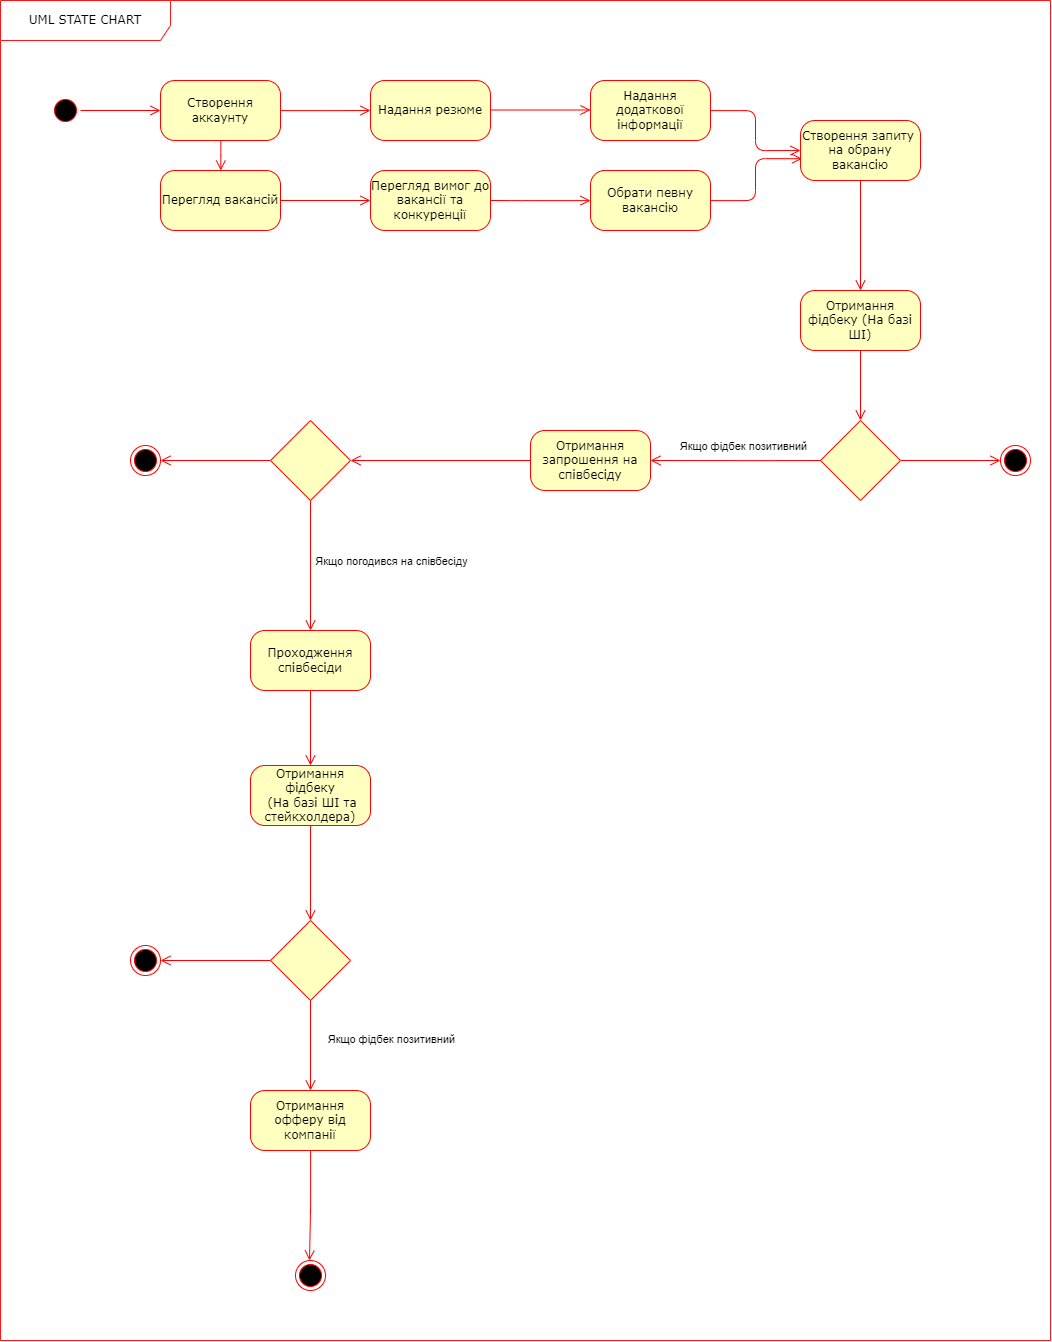

The diagram above was exported from draw.io. Its source (the exported page's mxGraphModel, read from the mxfile embedded in the PNG):
<mxGraphModel dx="2333" dy="1229" grid="1" gridSize="10" guides="1" tooltips="1" connect="1" arrows="1" fold="1" page="1" pageScale="1" pageWidth="3300" pageHeight="2339" background="none" math="0" shadow="0">
  <root>
    <mxCell id="0" />
    <mxCell id="1" parent="0" />
    <mxCell id="382b91b5511bd0f7-1" value="" style="ellipse;html=1;shape=startState;fillColor=#000000;strokeColor=#ff0000;rounded=1;shadow=0;comic=0;labelBackgroundColor=none;fontFamily=Verdana;fontSize=12;fontColor=#000000;align=center;direction=south;" parent="1" vertex="1">
      <mxGeometry x="130" y="135" width="30" height="30" as="geometry" />
    </mxCell>
    <mxCell id="382b91b5511bd0f7-5" value="Перегляд вакансій" style="rounded=1;whiteSpace=wrap;html=1;arcSize=24;fillColor=#ffffc0;strokeColor=#ff0000;shadow=0;comic=0;labelBackgroundColor=none;fontFamily=Verdana;fontSize=12;fontColor=#000000;align=center;" parent="1" vertex="1">
      <mxGeometry x="240" y="210" width="120" height="60" as="geometry" />
    </mxCell>
    <mxCell id="382b91b5511bd0f7-6" value="Створення аккаунту" style="rounded=1;whiteSpace=wrap;html=1;arcSize=24;fillColor=#ffffc0;strokeColor=#ff0000;shadow=0;comic=0;labelBackgroundColor=none;fontFamily=Verdana;fontSize=12;fontColor=#000000;align=center;" parent="1" vertex="1">
      <mxGeometry x="240" y="120" width="120" height="60" as="geometry" />
    </mxCell>
    <mxCell id="382b91b5511bd0f7-7" value="Надання резюме" style="rounded=1;whiteSpace=wrap;html=1;arcSize=24;fillColor=#ffffc0;strokeColor=#ff0000;shadow=0;comic=0;labelBackgroundColor=none;fontFamily=Verdana;fontSize=12;fontColor=#000000;align=center;" parent="1" vertex="1">
      <mxGeometry x="450" y="120" width="120" height="60" as="geometry" />
    </mxCell>
    <mxCell id="382b91b5511bd0f7-9" value="Надання додаткової інформації" style="rounded=1;whiteSpace=wrap;html=1;arcSize=24;fillColor=#ffffc0;strokeColor=#ff0000;shadow=0;comic=0;labelBackgroundColor=none;fontFamily=Verdana;fontSize=12;fontColor=#000000;align=center;" parent="1" vertex="1">
      <mxGeometry x="670" y="120" width="120" height="60" as="geometry" />
    </mxCell>
    <mxCell id="382b91b5511bd0f7-10" value="Перегляд вимог до вакансії та конкуренції" style="rounded=1;whiteSpace=wrap;html=1;arcSize=24;fillColor=#ffffc0;strokeColor=#ff0000;shadow=0;comic=0;labelBackgroundColor=none;fontFamily=Verdana;fontSize=12;fontColor=#000000;align=center;" parent="1" vertex="1">
      <mxGeometry x="450" y="210" width="120" height="60" as="geometry" />
    </mxCell>
    <mxCell id="2a3bc250acf0617d-8" value="UML STATE CHART" style="shape=umlFrame;whiteSpace=wrap;html=1;rounded=1;shadow=0;comic=0;labelBackgroundColor=none;strokeWidth=1;fontFamily=Verdana;fontSize=12;align=center;strokeColor=#ff1715;width=170;height=40;" parent="1" vertex="1">
      <mxGeometry x="80" y="40" width="1050" height="1340" as="geometry" />
    </mxCell>
    <mxCell id="2a3bc250acf0617d-9" style="edgeStyle=orthogonalEdgeStyle;html=1;labelBackgroundColor=none;endArrow=open;endSize=8;strokeColor=#ff0000;fontFamily=Verdana;fontSize=12;align=left;" parent="1" source="382b91b5511bd0f7-1" target="382b91b5511bd0f7-6" edge="1">
      <mxGeometry relative="1" as="geometry" />
    </mxCell>
    <mxCell id="2a3bc250acf0617d-10" style="edgeStyle=orthogonalEdgeStyle;html=1;labelBackgroundColor=none;endArrow=open;endSize=8;strokeColor=#ff0000;fontFamily=Verdana;fontSize=12;align=left;entryX=0;entryY=0.5;" parent="1" source="382b91b5511bd0f7-6" target="382b91b5511bd0f7-7" edge="1">
      <mxGeometry relative="1" as="geometry">
        <Array as="points">
          <mxPoint x="410" y="150" />
          <mxPoint x="410" y="150" />
        </Array>
      </mxGeometry>
    </mxCell>
    <mxCell id="2a3bc250acf0617d-13" style="edgeStyle=orthogonalEdgeStyle;html=1;exitX=1;exitY=0.5;entryX=0;entryY=0.5;labelBackgroundColor=none;endArrow=open;endSize=8;strokeColor=#ff0000;fontFamily=Verdana;fontSize=12;align=left;" parent="1" source="382b91b5511bd0f7-5" target="382b91b5511bd0f7-10" edge="1">
      <mxGeometry relative="1" as="geometry" />
    </mxCell>
    <mxCell id="3EFuscGKZW8V2BBXcFcE-2" style="edgeStyle=orthogonalEdgeStyle;html=1;labelBackgroundColor=none;endArrow=open;endSize=8;strokeColor=#ff0000;fontFamily=Verdana;fontSize=12;align=left;" edge="1" parent="1" target="382b91b5511bd0f7-9">
      <mxGeometry relative="1" as="geometry">
        <Array as="points" />
        <mxPoint x="570" y="149.5" as="sourcePoint" />
        <mxPoint x="660" y="149.5" as="targetPoint" />
      </mxGeometry>
    </mxCell>
    <mxCell id="3EFuscGKZW8V2BBXcFcE-4" value="Обрати певну вакансію" style="rounded=1;whiteSpace=wrap;html=1;arcSize=24;fillColor=#ffffc0;strokeColor=#ff0000;shadow=0;comic=0;labelBackgroundColor=none;fontFamily=Verdana;fontSize=12;fontColor=#000000;align=center;" vertex="1" parent="1">
      <mxGeometry x="670" y="210" width="120" height="60" as="geometry" />
    </mxCell>
    <mxCell id="3EFuscGKZW8V2BBXcFcE-6" style="edgeStyle=elbowEdgeStyle;html=1;labelBackgroundColor=none;endArrow=open;endSize=8;strokeColor=#ff0000;fontFamily=Verdana;fontSize=12;align=left;" edge="1" parent="1" source="382b91b5511bd0f7-6" target="382b91b5511bd0f7-5">
      <mxGeometry relative="1" as="geometry">
        <mxPoint x="299.75" y="180" as="sourcePoint" />
        <mxPoint x="300" y="210" as="targetPoint" />
      </mxGeometry>
    </mxCell>
    <mxCell id="3EFuscGKZW8V2BBXcFcE-7" style="edgeStyle=orthogonalEdgeStyle;html=1;exitX=1;exitY=0.5;labelBackgroundColor=none;endArrow=open;endSize=8;strokeColor=#ff0000;fontFamily=Verdana;fontSize=12;align=left;exitDx=0;exitDy=0;" edge="1" parent="1" source="382b91b5511bd0f7-10" target="3EFuscGKZW8V2BBXcFcE-4">
      <mxGeometry relative="1" as="geometry">
        <mxPoint x="580" y="239.75" as="sourcePoint" />
        <mxPoint x="670" y="239.75" as="targetPoint" />
        <Array as="points">
          <mxPoint x="600" y="240" />
          <mxPoint x="600" y="240" />
        </Array>
      </mxGeometry>
    </mxCell>
    <mxCell id="3EFuscGKZW8V2BBXcFcE-8" value="Створення запиту&amp;nbsp; на обрану вакансію" style="rounded=1;whiteSpace=wrap;html=1;arcSize=24;fillColor=#ffffc0;strokeColor=#ff0000;shadow=0;comic=0;labelBackgroundColor=none;fontFamily=Verdana;fontSize=12;fontColor=#000000;align=center;" vertex="1" parent="1">
      <mxGeometry x="880" y="160" width="120" height="60" as="geometry" />
    </mxCell>
    <mxCell id="3EFuscGKZW8V2BBXcFcE-9" style="edgeStyle=orthogonalEdgeStyle;html=1;labelBackgroundColor=none;endArrow=open;endSize=8;strokeColor=#ff0000;fontFamily=Verdana;fontSize=12;align=left;entryX=0;entryY=0.5;entryDx=0;entryDy=0;" edge="1" parent="1" source="382b91b5511bd0f7-9" target="3EFuscGKZW8V2BBXcFcE-8">
      <mxGeometry relative="1" as="geometry">
        <Array as="points" />
        <mxPoint x="790" y="150" as="sourcePoint" />
        <mxPoint x="890" y="150.5" as="targetPoint" />
      </mxGeometry>
    </mxCell>
    <mxCell id="3EFuscGKZW8V2BBXcFcE-10" style="edgeStyle=orthogonalEdgeStyle;html=1;labelBackgroundColor=none;endArrow=open;endSize=8;strokeColor=#ff0000;fontFamily=Verdana;fontSize=12;align=left;entryX=0.013;entryY=0.637;entryDx=0;entryDy=0;entryPerimeter=0;" edge="1" parent="1" source="3EFuscGKZW8V2BBXcFcE-4" target="3EFuscGKZW8V2BBXcFcE-8">
      <mxGeometry relative="1" as="geometry">
        <mxPoint x="790" y="239.57" as="sourcePoint" />
        <mxPoint x="890" y="239.57" as="targetPoint" />
      </mxGeometry>
    </mxCell>
    <mxCell id="3EFuscGKZW8V2BBXcFcE-12" value="Отримання фідбеку (На базі ШІ)" style="rounded=1;whiteSpace=wrap;html=1;arcSize=24;fillColor=#ffffc0;strokeColor=#ff0000;shadow=0;comic=0;labelBackgroundColor=none;fontFamily=Verdana;fontSize=12;fontColor=#000000;align=center;" vertex="1" parent="1">
      <mxGeometry x="880" y="330" width="120" height="60" as="geometry" />
    </mxCell>
    <mxCell id="3EFuscGKZW8V2BBXcFcE-13" value="" style="rhombus;whiteSpace=wrap;html=1;fillColor=#ffffc0;strokeColor=#ff1715;" vertex="1" parent="1">
      <mxGeometry x="900" y="460" width="80" height="80" as="geometry" />
    </mxCell>
    <mxCell id="3EFuscGKZW8V2BBXcFcE-14" style="edgeStyle=orthogonalEdgeStyle;html=1;exitX=0.5;exitY=1;labelBackgroundColor=none;endArrow=open;endSize=8;strokeColor=#ff0000;fontFamily=Verdana;fontSize=12;align=left;exitDx=0;exitDy=0;entryX=0.5;entryY=0;entryDx=0;entryDy=0;" edge="1" parent="1" source="3EFuscGKZW8V2BBXcFcE-8" target="3EFuscGKZW8V2BBXcFcE-12">
      <mxGeometry relative="1" as="geometry">
        <mxPoint x="930" y="268.95" as="sourcePoint" />
        <mxPoint x="1030" y="268.95" as="targetPoint" />
      </mxGeometry>
    </mxCell>
    <mxCell id="3EFuscGKZW8V2BBXcFcE-15" style="edgeStyle=orthogonalEdgeStyle;html=1;exitX=0.5;exitY=1;labelBackgroundColor=none;endArrow=open;endSize=8;strokeColor=#ff0000;fontFamily=Verdana;fontSize=12;align=left;exitDx=0;exitDy=0;entryX=0.5;entryY=0;entryDx=0;entryDy=0;" edge="1" parent="1" source="3EFuscGKZW8V2BBXcFcE-12" target="3EFuscGKZW8V2BBXcFcE-13">
      <mxGeometry relative="1" as="geometry">
        <mxPoint x="880" y="410" as="sourcePoint" />
        <mxPoint x="940" y="455" as="targetPoint" />
      </mxGeometry>
    </mxCell>
    <mxCell id="3EFuscGKZW8V2BBXcFcE-17" value="" style="ellipse;html=1;shape=endState;fillColor=#000000;strokeColor=#ff0000;" vertex="1" parent="1">
      <mxGeometry x="1080" y="485" width="30" height="30" as="geometry" />
    </mxCell>
    <mxCell id="3EFuscGKZW8V2BBXcFcE-18" style="edgeStyle=orthogonalEdgeStyle;html=1;exitX=1;exitY=0.5;labelBackgroundColor=none;endArrow=open;endSize=8;strokeColor=#ff0000;fontFamily=Verdana;fontSize=12;align=left;exitDx=0;exitDy=0;entryX=0;entryY=0.5;entryDx=0;entryDy=0;" edge="1" parent="1" source="3EFuscGKZW8V2BBXcFcE-13" target="3EFuscGKZW8V2BBXcFcE-17">
      <mxGeometry relative="1" as="geometry">
        <mxPoint x="580" y="250" as="sourcePoint" />
        <mxPoint x="680" y="250" as="targetPoint" />
      </mxGeometry>
    </mxCell>
    <mxCell id="3EFuscGKZW8V2BBXcFcE-19" value="Отримання запрошення на співбесіду" style="rounded=1;whiteSpace=wrap;html=1;arcSize=24;fillColor=#ffffc0;strokeColor=#ff0000;shadow=0;comic=0;labelBackgroundColor=none;fontFamily=Verdana;fontSize=12;fontColor=#000000;align=center;" vertex="1" parent="1">
      <mxGeometry x="610" y="470" width="120" height="60" as="geometry" />
    </mxCell>
    <mxCell id="3EFuscGKZW8V2BBXcFcE-24" style="edgeStyle=orthogonalEdgeStyle;html=1;exitX=0;exitY=0.5;labelBackgroundColor=none;endArrow=open;endSize=8;strokeColor=#ff0000;fontFamily=Verdana;fontSize=12;align=left;exitDx=0;exitDy=0;entryX=1;entryY=0.5;entryDx=0;entryDy=0;" edge="1" parent="1" source="3EFuscGKZW8V2BBXcFcE-13" target="3EFuscGKZW8V2BBXcFcE-19">
      <mxGeometry relative="1" as="geometry">
        <mxPoint x="810" y="550" as="sourcePoint" />
        <mxPoint x="910" y="550" as="targetPoint" />
        <Array as="points">
          <mxPoint x="840" y="500" />
          <mxPoint x="840" y="500" />
        </Array>
      </mxGeometry>
    </mxCell>
    <mxCell id="3EFuscGKZW8V2BBXcFcE-25" value="Якщо фідбек позитивний" style="edgeLabel;html=1;align=center;verticalAlign=middle;resizable=0;points=[];" vertex="1" connectable="0" parent="3EFuscGKZW8V2BBXcFcE-24">
      <mxGeometry x="0.1362" y="-2" relative="1" as="geometry">
        <mxPoint x="17" y="-13" as="offset" />
      </mxGeometry>
    </mxCell>
    <mxCell id="3EFuscGKZW8V2BBXcFcE-26" value="Проходження співбесіди" style="rounded=1;whiteSpace=wrap;html=1;arcSize=24;fillColor=#ffffc0;strokeColor=#ff0000;shadow=0;comic=0;labelBackgroundColor=none;fontFamily=Verdana;fontSize=12;fontColor=#000000;align=center;" vertex="1" parent="1">
      <mxGeometry x="330" y="670" width="120" height="60" as="geometry" />
    </mxCell>
    <mxCell id="3EFuscGKZW8V2BBXcFcE-27" value="" style="rhombus;whiteSpace=wrap;html=1;fillColor=#ffffc0;strokeColor=#ff1715;" vertex="1" parent="1">
      <mxGeometry x="350" y="460" width="80" height="80" as="geometry" />
    </mxCell>
    <mxCell id="3EFuscGKZW8V2BBXcFcE-28" style="edgeStyle=orthogonalEdgeStyle;html=1;exitX=0;exitY=0.5;labelBackgroundColor=none;endArrow=open;endSize=8;strokeColor=#ff0000;fontFamily=Verdana;fontSize=12;align=left;exitDx=0;exitDy=0;" edge="1" parent="1" source="3EFuscGKZW8V2BBXcFcE-19" target="3EFuscGKZW8V2BBXcFcE-27">
      <mxGeometry relative="1" as="geometry">
        <mxPoint x="600" y="500.05" as="sourcePoint" />
        <mxPoint x="450" y="500" as="targetPoint" />
        <Array as="points" />
      </mxGeometry>
    </mxCell>
    <mxCell id="3EFuscGKZW8V2BBXcFcE-30" style="edgeStyle=orthogonalEdgeStyle;html=1;exitX=0.5;exitY=1;labelBackgroundColor=none;endArrow=open;endSize=8;strokeColor=#ff0000;fontFamily=Verdana;fontSize=12;align=left;exitDx=0;exitDy=0;entryX=0.5;entryY=0;entryDx=0;entryDy=0;" edge="1" parent="1" source="3EFuscGKZW8V2BBXcFcE-27" target="3EFuscGKZW8V2BBXcFcE-26">
      <mxGeometry relative="1" as="geometry">
        <mxPoint x="410" y="660" as="sourcePoint" />
        <mxPoint x="390" y="660" as="targetPoint" />
        <Array as="points" />
      </mxGeometry>
    </mxCell>
    <mxCell id="3EFuscGKZW8V2BBXcFcE-31" value="Якщо погодився на співбесіду" style="edgeLabel;html=1;align=center;verticalAlign=middle;resizable=0;points=[];" vertex="1" connectable="0" parent="3EFuscGKZW8V2BBXcFcE-30">
      <mxGeometry x="0.1362" y="-2" relative="1" as="geometry">
        <mxPoint x="82" y="-13" as="offset" />
      </mxGeometry>
    </mxCell>
    <mxCell id="3EFuscGKZW8V2BBXcFcE-32" value="" style="ellipse;html=1;shape=endState;fillColor=#000000;strokeColor=#ff0000;" vertex="1" parent="1">
      <mxGeometry x="210" y="485" width="30" height="30" as="geometry" />
    </mxCell>
    <mxCell id="3EFuscGKZW8V2BBXcFcE-33" style="edgeStyle=orthogonalEdgeStyle;html=1;exitX=0;exitY=0.5;labelBackgroundColor=none;endArrow=open;endSize=8;strokeColor=#ff0000;fontFamily=Verdana;fontSize=12;align=left;exitDx=0;exitDy=0;entryX=1;entryY=0.5;entryDx=0;entryDy=0;" edge="1" parent="1" source="3EFuscGKZW8V2BBXcFcE-27" target="3EFuscGKZW8V2BBXcFcE-32">
      <mxGeometry relative="1" as="geometry">
        <mxPoint x="350" y="520" as="sourcePoint" />
        <mxPoint x="170" y="520" as="targetPoint" />
        <Array as="points" />
      </mxGeometry>
    </mxCell>
    <mxCell id="3EFuscGKZW8V2BBXcFcE-34" value="" style="rhombus;whiteSpace=wrap;html=1;fillColor=#ffffc0;strokeColor=#ff1715;" vertex="1" parent="1">
      <mxGeometry x="350" y="960" width="80" height="80" as="geometry" />
    </mxCell>
    <mxCell id="3EFuscGKZW8V2BBXcFcE-36" style="edgeStyle=orthogonalEdgeStyle;html=1;exitX=0;exitY=0.5;labelBackgroundColor=none;endArrow=open;endSize=8;strokeColor=#ff0000;fontFamily=Verdana;fontSize=12;align=left;exitDx=0;exitDy=0;" edge="1" parent="1" source="3EFuscGKZW8V2BBXcFcE-34" target="3EFuscGKZW8V2BBXcFcE-37">
      <mxGeometry relative="1" as="geometry">
        <mxPoint x="350" y="879.47" as="sourcePoint" />
        <mxPoint x="240" y="879.47" as="targetPoint" />
        <Array as="points" />
      </mxGeometry>
    </mxCell>
    <mxCell id="3EFuscGKZW8V2BBXcFcE-37" value="" style="ellipse;html=1;shape=endState;fillColor=#000000;strokeColor=#ff0000;" vertex="1" parent="1">
      <mxGeometry x="210" y="985" width="30" height="30" as="geometry" />
    </mxCell>
    <mxCell id="3EFuscGKZW8V2BBXcFcE-39" style="edgeStyle=orthogonalEdgeStyle;html=1;exitX=0.5;exitY=1;labelBackgroundColor=none;endArrow=open;endSize=8;strokeColor=#ff0000;fontFamily=Verdana;fontSize=12;align=left;exitDx=0;exitDy=0;entryX=0.5;entryY=0;entryDx=0;entryDy=0;" edge="1" parent="1" source="3EFuscGKZW8V2BBXcFcE-34" target="3EFuscGKZW8V2BBXcFcE-44">
      <mxGeometry relative="1" as="geometry">
        <mxPoint x="389.47" y="1060" as="sourcePoint" />
        <mxPoint x="390" y="1110" as="targetPoint" />
        <Array as="points" />
      </mxGeometry>
    </mxCell>
    <mxCell id="3EFuscGKZW8V2BBXcFcE-40" value="Якщо фідбек позитивний" style="edgeLabel;html=1;align=center;verticalAlign=middle;resizable=0;points=[];" vertex="1" connectable="0" parent="3EFuscGKZW8V2BBXcFcE-39">
      <mxGeometry x="0.1362" y="-2" relative="1" as="geometry">
        <mxPoint x="82" y="-13" as="offset" />
      </mxGeometry>
    </mxCell>
    <mxCell id="3EFuscGKZW8V2BBXcFcE-41" value="Отримання фідбеку&lt;br&gt;&amp;nbsp;(На базі ШІ та стейкхолдера)" style="rounded=1;whiteSpace=wrap;html=1;arcSize=24;fillColor=#ffffc0;strokeColor=#ff0000;shadow=0;comic=0;labelBackgroundColor=none;fontFamily=Verdana;fontSize=12;fontColor=#000000;align=center;" vertex="1" parent="1">
      <mxGeometry x="330" y="805" width="120" height="60" as="geometry" />
    </mxCell>
    <mxCell id="3EFuscGKZW8V2BBXcFcE-42" style="edgeStyle=orthogonalEdgeStyle;html=1;exitX=0.5;exitY=1;labelBackgroundColor=none;endArrow=open;endSize=8;strokeColor=#ff0000;fontFamily=Verdana;fontSize=12;align=left;exitDx=0;exitDy=0;entryX=0.5;entryY=0;entryDx=0;entryDy=0;" edge="1" parent="1" source="3EFuscGKZW8V2BBXcFcE-26" target="3EFuscGKZW8V2BBXcFcE-41">
      <mxGeometry relative="1" as="geometry">
        <mxPoint x="400" y="756.97" as="sourcePoint" />
        <mxPoint x="220" y="756.97" as="targetPoint" />
        <Array as="points" />
      </mxGeometry>
    </mxCell>
    <mxCell id="3EFuscGKZW8V2BBXcFcE-43" style="edgeStyle=orthogonalEdgeStyle;html=1;exitX=0.5;exitY=1;labelBackgroundColor=none;endArrow=open;endSize=8;strokeColor=#ff0000;fontFamily=Verdana;fontSize=12;align=left;exitDx=0;exitDy=0;entryX=0.5;entryY=0;entryDx=0;entryDy=0;" edge="1" parent="1" source="3EFuscGKZW8V2BBXcFcE-41" target="3EFuscGKZW8V2BBXcFcE-34">
      <mxGeometry relative="1" as="geometry">
        <mxPoint x="389.47" y="870" as="sourcePoint" />
        <mxPoint x="389.47" y="945" as="targetPoint" />
        <Array as="points" />
      </mxGeometry>
    </mxCell>
    <mxCell id="3EFuscGKZW8V2BBXcFcE-44" value="Отримання офферу від компанії" style="rounded=1;whiteSpace=wrap;html=1;arcSize=24;fillColor=#ffffc0;strokeColor=#ff0000;shadow=0;comic=0;labelBackgroundColor=none;fontFamily=Verdana;fontSize=12;fontColor=#000000;align=center;" vertex="1" parent="1">
      <mxGeometry x="330" y="1130" width="120" height="60" as="geometry" />
    </mxCell>
    <mxCell id="3EFuscGKZW8V2BBXcFcE-45" style="edgeStyle=orthogonalEdgeStyle;html=1;labelBackgroundColor=none;endArrow=open;endSize=8;strokeColor=#ff0000;fontFamily=Verdana;fontSize=12;align=left;" edge="1" parent="1" source="3EFuscGKZW8V2BBXcFcE-44">
      <mxGeometry relative="1" as="geometry">
        <mxPoint x="389.47" y="1200" as="sourcePoint" />
        <mxPoint x="389" y="1300" as="targetPoint" />
        <Array as="points" />
      </mxGeometry>
    </mxCell>
    <mxCell id="3EFuscGKZW8V2BBXcFcE-47" value="" style="ellipse;html=1;shape=endState;fillColor=#000000;strokeColor=#ff0000;" vertex="1" parent="1">
      <mxGeometry x="375" y="1300" width="30" height="30" as="geometry" />
    </mxCell>
  </root>
</mxGraphModel>